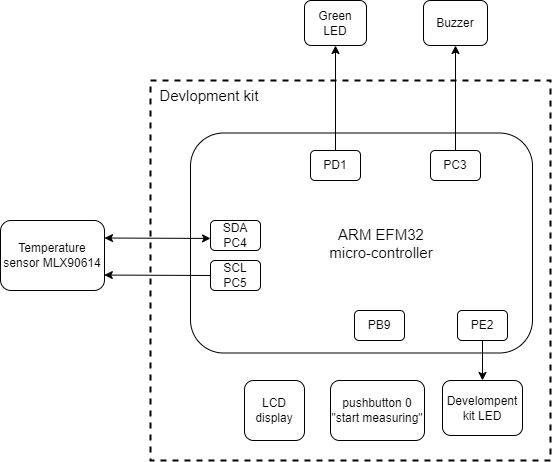

The diagram above was exported from draw.io. Its source (the exported page's mxGraphModel, read from the mxfile embedded in the PNG):
<mxGraphModel dx="712" dy="788" grid="1" gridSize="10" guides="1" tooltips="1" connect="1" arrows="1" fold="1" page="1" pageScale="1" pageWidth="827" pageHeight="1169" math="0" shadow="0">
  <root>
    <mxCell id="0" />
    <mxCell id="1" parent="0" />
    <mxCell id="mIa5aRBYcGBSeQ8O2RoB-1" value="Temperature sensor MLX90614" style="rounded=1;whiteSpace=wrap;html=1;" vertex="1" parent="1">
      <mxGeometry x="140" y="230" width="104" height="70" as="geometry" />
    </mxCell>
    <mxCell id="mIa5aRBYcGBSeQ8O2RoB-2" value="pushbutton 0&lt;br&gt;&quot;start measuring&quot;" style="rounded=1;whiteSpace=wrap;html=1;" vertex="1" parent="1">
      <mxGeometry x="470" y="390" width="94" height="60" as="geometry" />
    </mxCell>
    <mxCell id="mIa5aRBYcGBSeQ8O2RoB-4" value="SDA&lt;br&gt;PC4" style="rounded=1;whiteSpace=wrap;html=1;" vertex="1" parent="1">
      <mxGeometry x="350" y="230" width="50" height="30" as="geometry" />
    </mxCell>
    <mxCell id="mIa5aRBYcGBSeQ8O2RoB-3" value="PB9" style="rounded=1;whiteSpace=wrap;html=1;" vertex="1" parent="1">
      <mxGeometry x="494" y="320" width="50" height="30" as="geometry" />
    </mxCell>
    <mxCell id="mIa5aRBYcGBSeQ8O2RoB-5" value="SCL&lt;br&gt;PC5" style="rounded=1;whiteSpace=wrap;html=1;" vertex="1" parent="1">
      <mxGeometry x="350" y="270" width="50" height="30" as="geometry" />
    </mxCell>
    <mxCell id="mIa5aRBYcGBSeQ8O2RoB-7" value="" style="endArrow=classic;html=1;rounded=0;exitX=1;exitY=0.25;exitDx=0;exitDy=0;entryX=0.001;entryY=0.598;entryDx=0;entryDy=0;entryPerimeter=0;startArrow=classic;startFill=1;" edge="1" parent="1" source="mIa5aRBYcGBSeQ8O2RoB-1" target="mIa5aRBYcGBSeQ8O2RoB-4">
      <mxGeometry width="50" height="50" relative="1" as="geometry">
        <mxPoint x="330" y="245" as="sourcePoint" />
        <mxPoint x="380" y="195" as="targetPoint" />
      </mxGeometry>
    </mxCell>
    <mxCell id="mIa5aRBYcGBSeQ8O2RoB-10" value="" style="endArrow=classic;html=1;rounded=0;exitX=0;exitY=0.5;exitDx=0;exitDy=0;entryX=0.998;entryY=0.779;entryDx=0;entryDy=0;entryPerimeter=0;" edge="1" parent="1" source="mIa5aRBYcGBSeQ8O2RoB-5" target="mIa5aRBYcGBSeQ8O2RoB-1">
      <mxGeometry width="50" height="50" relative="1" as="geometry">
        <mxPoint x="300" y="255" as="sourcePoint" />
        <mxPoint x="350" y="205" as="targetPoint" />
      </mxGeometry>
    </mxCell>
    <mxCell id="mIa5aRBYcGBSeQ8O2RoB-11" value="LCD display" style="rounded=1;whiteSpace=wrap;html=1;" vertex="1" parent="1">
      <mxGeometry x="384" y="390" width="60" height="60" as="geometry" />
    </mxCell>
    <mxCell id="mIa5aRBYcGBSeQ8O2RoB-29" value="" style="edgeStyle=orthogonalEdgeStyle;rounded=0;orthogonalLoop=1;jettySize=auto;html=1;startArrow=none;startFill=0;" edge="1" parent="1" source="mIa5aRBYcGBSeQ8O2RoB-15" target="mIa5aRBYcGBSeQ8O2RoB-16">
      <mxGeometry relative="1" as="geometry" />
    </mxCell>
    <mxCell id="mIa5aRBYcGBSeQ8O2RoB-13" value="&lt;font style=&quot;font-size: 15px;&quot;&gt;ARM EFM32 micro-controller&lt;/font&gt;" style="text;html=1;strokeColor=none;fillColor=none;align=center;verticalAlign=middle;whiteSpace=wrap;rounded=0;" vertex="1" parent="1">
      <mxGeometry x="460" y="230" width="122" height="45" as="geometry" />
    </mxCell>
    <mxCell id="mIa5aRBYcGBSeQ8O2RoB-15" value="PC3" style="rounded=1;whiteSpace=wrap;html=1;" vertex="1" parent="1">
      <mxGeometry x="570" y="160" width="50" height="30" as="geometry" />
    </mxCell>
    <mxCell id="mIa5aRBYcGBSeQ8O2RoB-16" value="Buzzer" style="rounded=1;whiteSpace=wrap;html=1;" vertex="1" parent="1">
      <mxGeometry x="563" y="10" width="64" height="45" as="geometry" />
    </mxCell>
    <mxCell id="mIa5aRBYcGBSeQ8O2RoB-30" value="" style="edgeStyle=orthogonalEdgeStyle;rounded=0;orthogonalLoop=1;jettySize=auto;html=1;fontSize=15;startArrow=none;startFill=0;" edge="1" parent="1" source="mIa5aRBYcGBSeQ8O2RoB-17" target="mIa5aRBYcGBSeQ8O2RoB-18">
      <mxGeometry relative="1" as="geometry" />
    </mxCell>
    <mxCell id="mIa5aRBYcGBSeQ8O2RoB-17" value="PE2" style="rounded=1;whiteSpace=wrap;html=1;" vertex="1" parent="1">
      <mxGeometry x="597" y="320" width="50" height="30" as="geometry" />
    </mxCell>
    <mxCell id="mIa5aRBYcGBSeQ8O2RoB-18" value="Develompent kit LED" style="rounded=1;whiteSpace=wrap;html=1;" vertex="1" parent="1">
      <mxGeometry x="582" y="390" width="80" height="55" as="geometry" />
    </mxCell>
    <mxCell id="mIa5aRBYcGBSeQ8O2RoB-28" value="" style="edgeStyle=orthogonalEdgeStyle;rounded=0;orthogonalLoop=1;jettySize=auto;html=1;startArrow=none;startFill=0;" edge="1" parent="1" source="mIa5aRBYcGBSeQ8O2RoB-19" target="mIa5aRBYcGBSeQ8O2RoB-20">
      <mxGeometry relative="1" as="geometry" />
    </mxCell>
    <mxCell id="mIa5aRBYcGBSeQ8O2RoB-19" value="PD1" style="rounded=1;whiteSpace=wrap;html=1;" vertex="1" parent="1">
      <mxGeometry x="450" y="160" width="50" height="30" as="geometry" />
    </mxCell>
    <mxCell id="mIa5aRBYcGBSeQ8O2RoB-31" value="" style="rounded=1;whiteSpace=wrap;html=1;fontSize=15;fillColor=none;" vertex="1" parent="1">
      <mxGeometry x="330" y="142.5" width="342" height="220" as="geometry" />
    </mxCell>
    <mxCell id="mIa5aRBYcGBSeQ8O2RoB-20" value="Green LED" style="rounded=1;whiteSpace=wrap;html=1;" vertex="1" parent="1">
      <mxGeometry x="444" y="10" width="62" height="45" as="geometry" />
    </mxCell>
    <mxCell id="mIa5aRBYcGBSeQ8O2RoB-32" value="" style="rounded=0;whiteSpace=wrap;html=1;fontSize=15;fillColor=none;dashed=1;strokeWidth=2;" vertex="1" parent="1">
      <mxGeometry x="290" y="90" width="400" height="380" as="geometry" />
    </mxCell>
    <mxCell id="mIa5aRBYcGBSeQ8O2RoB-33" value="&lt;font style=&quot;font-size: 15px;&quot;&gt;Devlopment kit&lt;/font&gt;" style="text;html=1;strokeColor=none;fillColor=none;align=center;verticalAlign=middle;whiteSpace=wrap;rounded=0;dashed=1;strokeWidth=4;fontSize=15;" vertex="1" parent="1">
      <mxGeometry x="284" y="90" width="130" height="30" as="geometry" />
    </mxCell>
  </root>
</mxGraphModel>